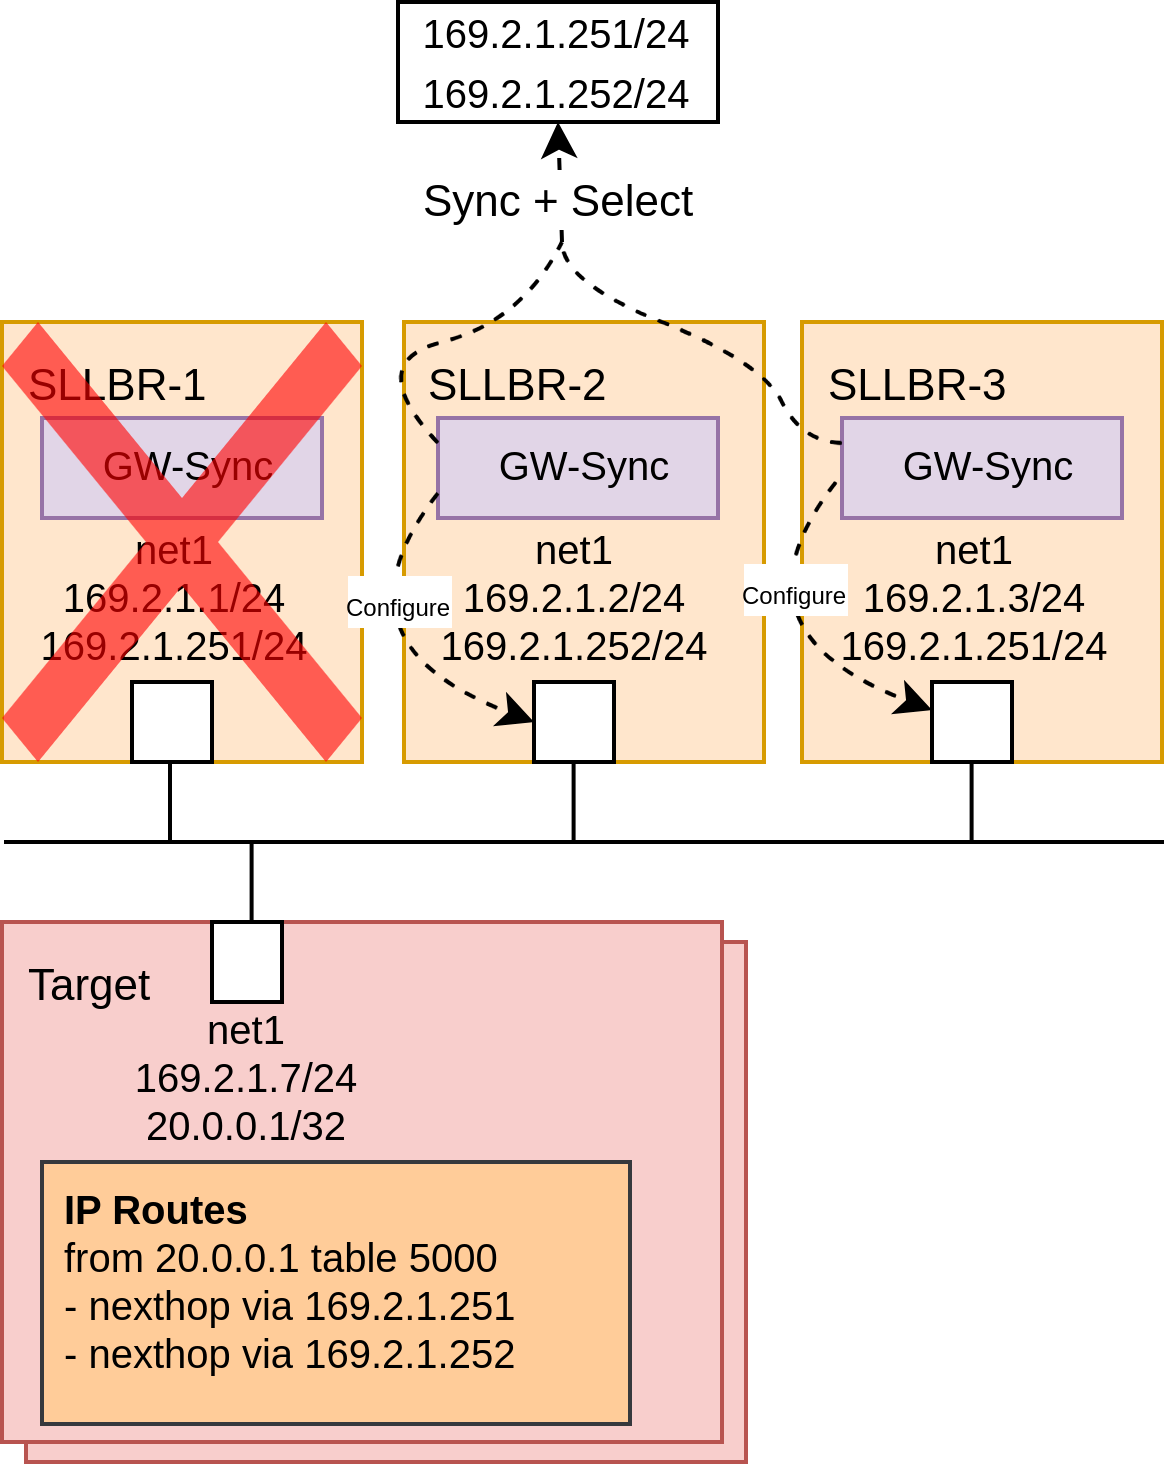

The diagram above was exported from draw.io. Its source (the exported page's mxGraphModel, read from the mxfile embedded in the PNG):
<mxGraphModel dx="1818" dy="1662" grid="1" gridSize="10" guides="1" tooltips="1" connect="1" arrows="1" fold="1" page="1" pageScale="1" pageWidth="850" pageHeight="1100" math="0" shadow="0">
  <root>
    <mxCell id="rUJi5d02LlaR_o-rkbxK-0" />
    <mxCell id="rUJi5d02LlaR_o-rkbxK-1" parent="rUJi5d02LlaR_o-rkbxK-0" />
    <mxCell id="rUJi5d02LlaR_o-rkbxK-2" value="&lt;font style=&quot;font-size: 11px&quot;&gt;app-b&lt;/font&gt;" style="rounded=0;whiteSpace=wrap;html=1;labelBackgroundColor=none;fontSize=14;align=left;fillColor=#f8cecc;strokeColor=#b85450;verticalAlign=top;spacingLeft=5;" vertex="1" parent="rUJi5d02LlaR_o-rkbxK-1">
      <mxGeometry x="-844" y="-865" width="180" height="130" as="geometry" />
    </mxCell>
    <mxCell id="rUJi5d02LlaR_o-rkbxK-3" value="&lt;span style=&quot;font-size: 11px;&quot;&gt;SLLBR-1&lt;/span&gt;" style="rounded=0;whiteSpace=wrap;html=1;labelBackgroundColor=none;fontSize=14;align=left;fillColor=#ffe6cc;strokeColor=#d79b00;verticalAlign=top;spacingLeft=5;" vertex="1" parent="rUJi5d02LlaR_o-rkbxK-1">
      <mxGeometry x="-850" y="-1020" width="90" height="110" as="geometry" />
    </mxCell>
    <mxCell id="rUJi5d02LlaR_o-rkbxK-4" value="net1&lt;br&gt;169.2.1.1/24&lt;div&gt;169.2.1.251/24&lt;/div&gt;" style="strokeColor=inherit;fillColor=inherit;gradientColor=inherit;shape=rect;points=[[0,0.5,0]];html=1;resizable=1;align=center;verticalAlign=bottom;labelPosition=center;verticalLabelPosition=top;labelBackgroundColor=none;fontSize=10;paart=1;spacingTop=-5;" vertex="1" parent="rUJi5d02LlaR_o-rkbxK-1">
      <mxGeometry x="-817.5" y="-930" width="20" height="20" as="geometry" />
    </mxCell>
    <mxCell id="rUJi5d02LlaR_o-rkbxK-5" value="&lt;font style=&quot;font-size: 11px&quot;&gt;Target&lt;/font&gt;" style="rounded=0;whiteSpace=wrap;html=1;labelBackgroundColor=none;fontSize=14;align=left;fillColor=#f8cecc;strokeColor=#b85450;verticalAlign=top;spacingLeft=5;" vertex="1" parent="rUJi5d02LlaR_o-rkbxK-1">
      <mxGeometry x="-850" y="-870" width="180" height="130" as="geometry" />
    </mxCell>
    <mxCell id="rUJi5d02LlaR_o-rkbxK-6" value="net1&lt;br&gt;169.2.1.7/24&lt;div&gt;20.0.0.1/32&lt;/div&gt;" style="strokeColor=inherit;fillColor=inherit;gradientColor=inherit;shape=rect;points=[[0,0.5,0]];html=1;resizable=1;align=center;verticalAlign=top;labelPosition=center;verticalLabelPosition=bottom;labelBackgroundColor=none;fontSize=10;paart=1;spacingTop=-5;" vertex="1" parent="rUJi5d02LlaR_o-rkbxK-1">
      <mxGeometry x="-797.5" y="-870" width="17.5" height="20" as="geometry" />
    </mxCell>
    <mxCell id="rUJi5d02LlaR_o-rkbxK-7" value="&lt;span&gt;&lt;b&gt;IP Routes&lt;/b&gt;&lt;/span&gt;&lt;br style=&quot;padding: 0px ; margin: 0px&quot;&gt;from 20.0.0.1 table 5000&lt;br&gt;- nexthop via 169.2.1.251&lt;br&gt;- nexthop via 169.2.1.252" style="rounded=0;whiteSpace=wrap;html=1;labelBackgroundColor=none;fontSize=10;align=left;spacingLeft=4;labelPosition=center;verticalLabelPosition=middle;verticalAlign=top;fillColor=#ffcc99;strokeColor=#36393d;" vertex="1" parent="rUJi5d02LlaR_o-rkbxK-1">
      <mxGeometry x="-840" y="-810" width="147" height="65.5" as="geometry" />
    </mxCell>
    <mxCell id="rUJi5d02LlaR_o-rkbxK-8" value="&lt;span style=&quot;font-size: 11px;&quot;&gt;SLLBR-2&lt;/span&gt;" style="rounded=0;whiteSpace=wrap;html=1;labelBackgroundColor=none;fontSize=14;align=left;fillColor=#ffe6cc;strokeColor=#d79b00;verticalAlign=top;spacingLeft=5;" vertex="1" parent="rUJi5d02LlaR_o-rkbxK-1">
      <mxGeometry x="-749.5" y="-1020" width="90" height="110" as="geometry" />
    </mxCell>
    <mxCell id="rUJi5d02LlaR_o-rkbxK-9" value="net1&lt;br&gt;169.2.1.2/24&lt;div&gt;169.2.1.252/24&lt;/div&gt;" style="strokeColor=inherit;fillColor=inherit;gradientColor=inherit;shape=rect;points=[[0,0.5,0]];html=1;resizable=1;align=center;verticalAlign=bottom;labelPosition=center;verticalLabelPosition=top;labelBackgroundColor=none;fontSize=10;paart=1;spacingTop=-5;" vertex="1" parent="rUJi5d02LlaR_o-rkbxK-1">
      <mxGeometry x="-717" y="-930" width="20" height="20" as="geometry" />
    </mxCell>
    <mxCell id="rUJi5d02LlaR_o-rkbxK-10" value="&lt;span style=&quot;font-size: 11px;&quot;&gt;SLLBR-3&lt;/span&gt;" style="rounded=0;whiteSpace=wrap;html=1;labelBackgroundColor=none;fontSize=14;align=left;fillColor=#ffe6cc;strokeColor=#d79b00;verticalAlign=top;spacingLeft=5;" vertex="1" parent="rUJi5d02LlaR_o-rkbxK-1">
      <mxGeometry x="-650" y="-1020" width="90" height="110" as="geometry" />
    </mxCell>
    <mxCell id="rUJi5d02LlaR_o-rkbxK-11" value="net1&lt;br&gt;169.2.1.3/24&lt;div&gt;169.2.1.251/24&lt;/div&gt;" style="strokeColor=inherit;fillColor=inherit;gradientColor=inherit;shape=rect;points=[[0,0.5,0]];html=1;resizable=1;align=center;verticalAlign=bottom;labelPosition=center;verticalLabelPosition=top;labelBackgroundColor=none;fontSize=10;paart=1;spacingTop=-5;" vertex="1" parent="rUJi5d02LlaR_o-rkbxK-1">
      <mxGeometry x="-617.5" y="-930" width="20" height="20" as="geometry" />
    </mxCell>
    <mxCell id="rUJi5d02LlaR_o-rkbxK-12" value="GW-Sync" style="rounded=0;whiteSpace=wrap;html=1;labelBackgroundColor=none;fontSize=10;align=center;spacingLeft=4;labelPosition=center;verticalLabelPosition=middle;verticalAlign=top;fillColor=#e1d5e7;strokeColor=#9673a6;fontStyle=0" vertex="1" parent="rUJi5d02LlaR_o-rkbxK-1">
      <mxGeometry x="-741" y="-996" width="70" height="25" as="geometry" />
    </mxCell>
    <mxCell id="rUJi5d02LlaR_o-rkbxK-13" value="GW-Sync" style="rounded=0;whiteSpace=wrap;html=1;labelBackgroundColor=none;fontSize=10;align=center;spacingLeft=4;labelPosition=center;verticalLabelPosition=middle;verticalAlign=top;fillColor=#e1d5e7;strokeColor=#9673a6;fontStyle=0" vertex="1" parent="rUJi5d02LlaR_o-rkbxK-1">
      <mxGeometry x="-640" y="-996" width="70" height="25" as="geometry" />
    </mxCell>
    <mxCell id="rUJi5d02LlaR_o-rkbxK-14" value="GW-Sync" style="rounded=0;whiteSpace=wrap;html=1;labelBackgroundColor=none;fontSize=10;align=center;spacingLeft=4;labelPosition=center;verticalLabelPosition=middle;verticalAlign=top;fillColor=#e1d5e7;strokeColor=#9673a6;fontStyle=0" vertex="1" parent="rUJi5d02LlaR_o-rkbxK-1">
      <mxGeometry x="-840" y="-996" width="70" height="25" as="geometry" />
    </mxCell>
    <mxCell id="rUJi5d02LlaR_o-rkbxK-15" value="" style="endArrow=none;html=1;rounded=0;" edge="1" parent="rUJi5d02LlaR_o-rkbxK-1">
      <mxGeometry width="50" height="50" relative="1" as="geometry">
        <mxPoint x="-849.5" y="-890" as="sourcePoint" />
        <mxPoint x="-559.5" y="-890" as="targetPoint" />
      </mxGeometry>
    </mxCell>
    <mxCell id="rUJi5d02LlaR_o-rkbxK-16" value="" style="endArrow=none;html=1;rounded=0;exitX=0.495;exitY=0.998;exitDx=0;exitDy=0;exitPerimeter=0;" edge="1" parent="rUJi5d02LlaR_o-rkbxK-1">
      <mxGeometry width="50" height="50" relative="1" as="geometry">
        <mxPoint x="-808" y="-910" as="sourcePoint" />
        <mxPoint x="-808" y="-890" as="targetPoint" />
      </mxGeometry>
    </mxCell>
    <mxCell id="rUJi5d02LlaR_o-rkbxK-17" value="" style="endArrow=none;html=1;rounded=0;exitX=0.495;exitY=0.998;exitDx=0;exitDy=0;exitPerimeter=0;" edge="1" parent="rUJi5d02LlaR_o-rkbxK-1">
      <mxGeometry width="50" height="50" relative="1" as="geometry">
        <mxPoint x="-787.6" y="-890" as="sourcePoint" />
        <mxPoint x="-787.6" y="-870" as="targetPoint" />
      </mxGeometry>
    </mxCell>
    <mxCell id="rUJi5d02LlaR_o-rkbxK-18" value="" style="endArrow=none;html=1;rounded=0;exitX=0.495;exitY=0.998;exitDx=0;exitDy=0;exitPerimeter=0;" edge="1" parent="rUJi5d02LlaR_o-rkbxK-1">
      <mxGeometry width="50" height="50" relative="1" as="geometry">
        <mxPoint x="-707.1" y="-910" as="sourcePoint" />
        <mxPoint x="-707.1" y="-890" as="targetPoint" />
      </mxGeometry>
    </mxCell>
    <mxCell id="rUJi5d02LlaR_o-rkbxK-19" value="" style="endArrow=none;html=1;rounded=0;exitX=0.495;exitY=0.998;exitDx=0;exitDy=0;exitPerimeter=0;" edge="1" parent="rUJi5d02LlaR_o-rkbxK-1">
      <mxGeometry width="50" height="50" relative="1" as="geometry">
        <mxPoint x="-607.6" y="-910" as="sourcePoint" />
        <mxPoint x="-607.6" y="-890" as="targetPoint" />
      </mxGeometry>
    </mxCell>
    <mxCell id="rUJi5d02LlaR_o-rkbxK-20" value="&lt;span style=&quot;font-size: 10px; text-wrap: nowrap;&quot;&gt;169.2.1.251/24&lt;/span&gt;&lt;div&gt;&lt;span style=&quot;font-size: 10px; text-wrap: nowrap;&quot;&gt;169.2.1.252/24&lt;/span&gt;&lt;span style=&quot;font-size: 10px; text-wrap: nowrap;&quot;&gt;&lt;br&gt;&lt;/span&gt;&lt;/div&gt;" style="rounded=0;whiteSpace=wrap;html=1;" vertex="1" parent="rUJi5d02LlaR_o-rkbxK-1">
      <mxGeometry x="-751" y="-1100" width="80" height="30" as="geometry" />
    </mxCell>
    <mxCell id="rUJi5d02LlaR_o-rkbxK-23" value="" style="endArrow=classic;html=1;rounded=0;entryX=0;entryY=0.5;entryDx=0;entryDy=0;entryPerimeter=0;exitX=0;exitY=0.75;exitDx=0;exitDy=0;curved=1;dashed=1;" edge="1" parent="rUJi5d02LlaR_o-rkbxK-1" source="rUJi5d02LlaR_o-rkbxK-12" target="rUJi5d02LlaR_o-rkbxK-9">
      <mxGeometry width="50" height="50" relative="1" as="geometry">
        <mxPoint x="-830" y="-973" as="sourcePoint" />
        <mxPoint x="-807" y="-910" as="targetPoint" />
        <Array as="points">
          <mxPoint x="-770" y="-940" />
        </Array>
      </mxGeometry>
    </mxCell>
    <mxCell id="rUJi5d02LlaR_o-rkbxK-24" value="&lt;font style=&quot;font-size: 6px;&quot;&gt;Configure&lt;/font&gt;" style="edgeLabel;html=1;align=center;verticalAlign=middle;resizable=0;points=[];" connectable="0" vertex="1" parent="rUJi5d02LlaR_o-rkbxK-23">
      <mxGeometry x="-0.4675" y="8" relative="1" as="geometry">
        <mxPoint as="offset" />
      </mxGeometry>
    </mxCell>
    <mxCell id="rUJi5d02LlaR_o-rkbxK-26" value="" style="endArrow=none;html=1;rounded=0;exitX=0;exitY=0.25;exitDx=0;exitDy=0;dashed=1;curved=1;" edge="1" parent="rUJi5d02LlaR_o-rkbxK-1" source="rUJi5d02LlaR_o-rkbxK-12">
      <mxGeometry width="50" height="50" relative="1" as="geometry">
        <mxPoint x="-830" y="-980" as="sourcePoint" />
        <mxPoint x="-710" y="-1040" as="targetPoint" />
        <Array as="points">
          <mxPoint x="-760" y="-1010" />
          <mxPoint x="-720" y="-1020" />
        </Array>
      </mxGeometry>
    </mxCell>
    <mxCell id="rUJi5d02LlaR_o-rkbxK-27" value="" style="endArrow=none;html=1;rounded=0;exitX=0;exitY=0.25;exitDx=0;exitDy=0;dashed=1;curved=1;" edge="1" parent="rUJi5d02LlaR_o-rkbxK-1" source="rUJi5d02LlaR_o-rkbxK-13">
      <mxGeometry width="50" height="50" relative="1" as="geometry">
        <mxPoint x="-731" y="-980" as="sourcePoint" />
        <mxPoint x="-710" y="-1040" as="targetPoint" />
        <Array as="points">
          <mxPoint x="-650" y="-990" />
          <mxPoint x="-660" y="-1010" />
          <mxPoint x="-710" y="-1030" />
        </Array>
      </mxGeometry>
    </mxCell>
    <mxCell id="rUJi5d02LlaR_o-rkbxK-28" value="" style="endArrow=classic;html=1;rounded=0;entryX=0.5;entryY=1;entryDx=0;entryDy=0;dashed=1;" edge="1" parent="rUJi5d02LlaR_o-rkbxK-1" target="rUJi5d02LlaR_o-rkbxK-20">
      <mxGeometry width="50" height="50" relative="1" as="geometry">
        <mxPoint x="-710" y="-1040" as="sourcePoint" />
        <mxPoint x="-790" y="-1090" as="targetPoint" />
      </mxGeometry>
    </mxCell>
    <mxCell id="rUJi5d02LlaR_o-rkbxK-29" value="Sync + Select" style="edgeLabel;html=1;align=center;verticalAlign=middle;resizable=0;points=[];" connectable="0" vertex="1" parent="rUJi5d02LlaR_o-rkbxK-28">
      <mxGeometry x="-0.3969" relative="1" as="geometry">
        <mxPoint x="-1" y="-1" as="offset" />
      </mxGeometry>
    </mxCell>
    <mxCell id="p216rWx8q_t6urbToW7c-0" value="" style="endArrow=classic;html=1;rounded=0;entryX=0;entryY=0.5;entryDx=0;entryDy=0;entryPerimeter=0;exitX=0;exitY=0.75;exitDx=0;exitDy=0;curved=1;dashed=1;" edge="1" parent="rUJi5d02LlaR_o-rkbxK-1">
      <mxGeometry width="50" height="50" relative="1" as="geometry">
        <mxPoint x="-641.5" y="-980" as="sourcePoint" />
        <mxPoint x="-617.5" y="-923" as="targetPoint" />
        <Array as="points">
          <mxPoint x="-670.5" y="-943" />
        </Array>
      </mxGeometry>
    </mxCell>
    <mxCell id="p216rWx8q_t6urbToW7c-1" value="&lt;font style=&quot;font-size: 6px;&quot;&gt;Configure&lt;/font&gt;" style="edgeLabel;html=1;align=center;verticalAlign=middle;resizable=0;points=[];" connectable="0" vertex="1" parent="p216rWx8q_t6urbToW7c-0">
      <mxGeometry x="-0.4675" y="8" relative="1" as="geometry">
        <mxPoint as="offset" />
      </mxGeometry>
    </mxCell>
    <mxCell id="EKk3hD7ZMvJw3pgUyWKz-0" value="" style="shape=mxgraph.mockup.markup.redX;fillColor=#ff0000;html=1;shadow=0;whiteSpace=wrap;strokeColor=none;opacity=60;" vertex="1" parent="rUJi5d02LlaR_o-rkbxK-1">
      <mxGeometry x="-850" y="-1020" width="90" height="110" as="geometry" />
    </mxCell>
  </root>
</mxGraphModel>